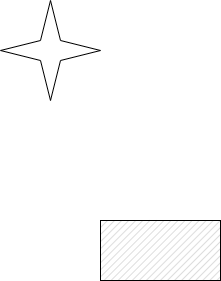

The diagram above was exported from draw.io. Its source (the exported page's mxGraphModel, read from the mxfile embedded in the PNG):
<mxGraphModel dx="1028" dy="645" grid="1" gridSize="10" guides="1" tooltips="1" connect="1" arrows="1" fold="1" page="1" pageScale="1" pageWidth="827" pageHeight="1169" math="0" shadow="0">
  <root>
    <mxCell id="0" />
    <mxCell id="1" parent="0" />
    <mxCell id="2" value="" style="verticalLabelPosition=bottom;verticalAlign=top;html=1;shape=mxgraph.basic.patternFillRect;fillStyle=diag;step=5;fillStrokeWidth=0.2;fillStrokeColor=#dddddd;" vertex="1" parent="1">
      <mxGeometry x="350" y="300" width="120" height="60" as="geometry" />
    </mxCell>
    <mxCell id="3" value="" style="verticalLabelPosition=bottom;verticalAlign=top;html=1;shape=mxgraph.basic.4_point_star_2;dx=0.8;" vertex="1" parent="1">
      <mxGeometry x="250" y="80" width="100" height="100" as="geometry" />
    </mxCell>
  </root>
</mxGraphModel>